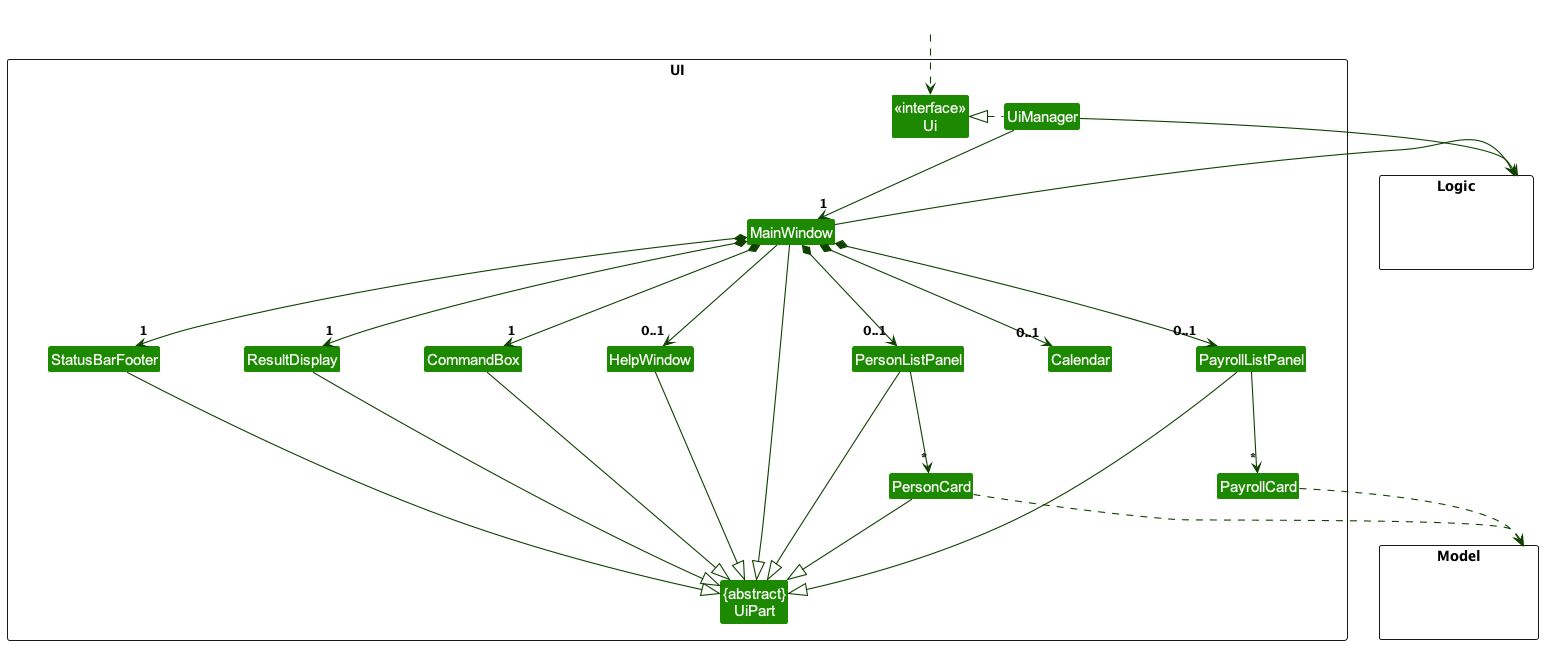

The diagram above was rendered by PlantUML. Its source (embedded in the PNG):
@startuml
!include style.puml
skinparam arrowThickness 1.1
skinparam arrowColor UI_COLOR_T4
skinparam classBackgroundColor UI_COLOR

package UI <<Rectangle>>{
Class "<<interface>>\nUi" as Ui
Class "{abstract}\nUiPart" as UiPart
Class UiManager
Class MainWindow
Class HelpWindow
Class ResultDisplay
Class PersonListPanel
Class PersonCard
Class StatusBarFooter
Class CommandBox
Class Calendar
Class PayrollListPanel
Class PayrollCard
}

package Model <<Rectangle>> {
Class HiddenModel #FFFFFF
}

package Logic <<Rectangle>> {
Class HiddenLogic #FFFFFF
}

Class HiddenOutside #FFFFFF
HiddenOutside ..> Ui

UiManager .left.|> Ui
UiManager -down-> "1" MainWindow
MainWindow *-down->  "1" CommandBox
MainWindow *-down-> "1" ResultDisplay
MainWindow *-down-> "0..1" PersonListPanel
MainWindow *-down-> "0..1" PayrollListPanel
MainWindow *-down-> "0..1" Calendar
MainWindow *-down-> "1" StatusBarFooter
MainWindow --> "0..1" HelpWindow

PersonListPanel -down-> "*" PersonCard
PayrollListPanel -down-> "*" PayrollCard

MainWindow -left-|> UiPart

ResultDisplay --|> UiPart
CommandBox --|> UiPart
PersonListPanel --|> UiPart
PayrollListPanel --|> UiPart
PersonCard --|> UiPart
StatusBarFooter --|> UiPart
HelpWindow --|> UiPart

PersonCard ..> Model
PayrollCard ..> Model
UiManager -right-> Logic
MainWindow -left-> Logic

PersonListPanel -[hidden]left- HelpWindow
HelpWindow -[hidden]left- CommandBox
CommandBox -[hidden]left- ResultDisplay
ResultDisplay -[hidden]left- StatusBarFooter

MainWindow -[hidden]-|> UiPart
@enduml